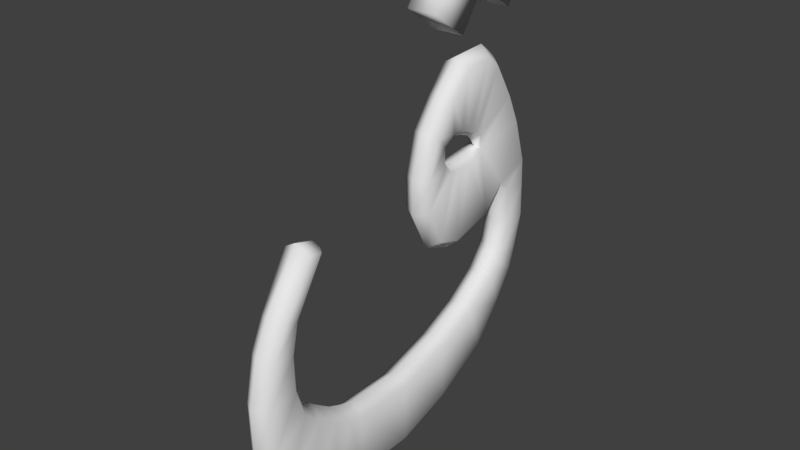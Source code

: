 # Source: kaf.blend  (saved by Blender 2.77.0; exported with 4.5.12 LTS)
import bpy
from mathutils import Matrix  # noqa: F401  (used for matrix-valued properties, if any)

bpy.ops.wm.read_factory_settings(use_empty=True)
scene = bpy.context.scene
scene.name = 'Scene'

# ---- collections
col_collection_1 = bpy.data.collections.new('Collection 1'); scene.collection.children.link(col_collection_1)

# ---- world
world_world = bpy.data.worlds.new('World'); scene.world = world_world
world_world.color = (0.05088, 0.05088, 0.05088)
world_world.use_sun_shadow = False
world_world.sun_shadow_jitter_overblur = 0.0
world_world.cycles.sampling_method = 'MANUAL'

# ---- meshes
me_plane_001 = bpy.data.meshes.new('Plane.001')
me_plane_001.from_pydata([(-1.0, -1.0, 0.0), (1.0, -1.0, 0.0), (-1.0, 1.0, 0.0), (1.0, 1.0, 0.0), (-1.13, -1.489, 9.847e-09), (1.0, -2.141, 1.776e-15), (-1.391, -2.109, 2.954e-08), (0.4131, -3.087, 4.431e-08), (-1.848, -2.761, 6.401e-08), (-0.4674, -4.0, 1.108e-07), (-2.304, -3.283, 9.847e-08), (-1.576, -4.522, 1.945e-07), (-3.25, -3.576, 1.699e-07), (-3.141, -4.554, 3.127e-07), (-4.424, -3.609, 2.585e-07), (-4.543, -4.261, 4.185e-07), (-5.422, -3.394, 3.596e-07), (-5.501, -3.823, 4.651e-07), (-7.02, -2.416, 4.803e-07), (-7.099, -2.845, 5.857e-07), (-1.522, 2.891, 3.939e-08), (0.4131, 2.891, 4.431e-08), (-2.141, 4.261, 8.616e-08), (-0.6304, 4.783, 1.231e-07), (-2.911, 5.344, 1.651e-07), (-1.817, 5.721, 1.919e-07), (-3.4, 5.735, 2.02e-07), (-2.795, 6.374, 2.657e-07), (-3.726, 5.963, 2.267e-07), (-3.513, 6.602, 3.199e-07), (-4.639, 6.159, 2.956e-07), (-4.589, 6.895, 4.011e-07), (-5.813, 6.028, 3.842e-07), (-5.762, 6.863, 4.897e-07), (-4.589, 6.895, 4.011e-07), (-5.762, 6.863, 4.897e-07), (-6.139, 5.702, 4.088e-07), (-6.545, 6.83, 5.488e-07), (-7.516, 4.897, -0.2627), (-7.96, 6.396, 6.557e-07), (-7.958, 4.785, -0.2078), (-8.942, 5.943, 7.298e-07), (-8.168, 4.528, -0.2079), (-10.04, 5.283, 8.124e-07), (-8.306, 4.179, -0.1977), (-10.43, 4.811, 8.423e-07), (-8.4, 3.85, -0.2042), (-10.38, 3.849, 8.38e-07), (-8.403, 3.492, -0.2167), (-9.583, 3.132, 7.782e-07), (-8.121, 3.08, -0.2328), (-8.659, 2.452, 7.084e-07), (-7.415, 3.103, -0.2423), (-7.413, 2.113, 6.144e-07), (-7.254, 3.388, -0.2031), (-6.413, 2.113, 5.388e-07), (-7.231, 3.724, -0.2014), (-5.262, 2.679, 4.519e-07), (-7.266, 4.156, -0.1973), (-4.979, 3.509, 4.306e-07), (-7.305, 4.483, -0.1978), (-5.356, 4.924, 4.591e-07), (-1.0, 1.0, -0.8941), (-1.0, -1.0, -0.8941), (1.0, -1.0, -0.8941), (1.0, 1.0, -0.8941), (-1.13, -1.489, -0.8941), (1.0, -2.141, -0.8941), (-1.391, -2.109, -0.8941), (0.4131, -3.087, -0.8941), (-1.848, -2.761, -0.8941), (-0.4674, -4.0, -0.8941), (-2.304, -3.283, -0.8941), (-1.576, -4.522, -0.8941), (-3.25, -3.576, -0.8941), (-3.141, -4.554, -0.8941), (-4.424, -3.609, -0.8941), (-4.543, -4.261, -0.8941), (-5.422, -3.394, -0.8941), (-5.501, -3.823, -0.8941), (-7.02, -2.416, -0.8941), (-7.099, -2.845, -0.8941), (0.4131, 2.891, -0.8941), (-1.522, 2.891, -0.8941), (-0.6304, 4.783, -0.8941), (-2.141, 4.261, -0.8941), (-1.817, 5.721, -0.8941), (-2.911, 5.344, -0.8941), (-2.795, 6.374, -0.8941), (-3.4, 5.735, -0.8941), (-3.513, 6.602, -0.8941), (-3.726, 5.963, -0.8941), (-4.589, 6.895, -0.8941), (-4.639, 6.159, -0.8941), (-5.762, 6.863, -0.8941), (-5.813, 6.028, -0.8941), (-4.589, 6.895, -0.8941), (-5.762, 6.863, -0.8941), (-6.545, 6.83, -0.8941), (-6.139, 5.702, -0.8941), (-7.96, 6.396, -0.8941), (-7.453, 5.204, -0.8941), (-8.942, 5.943, -0.8941), (-7.865, 4.957, -0.8941), (-10.04, 5.283, -0.8941), (-8.112, 4.655, -0.8941), (-10.43, 4.811, -0.8941), (-8.277, 4.189, -0.8941), (-10.38, 3.849, -0.8941), (-8.414, 3.749, -0.8941), (-9.583, 3.132, -0.8941), (-8.441, 3.338, -0.8941), (-8.659, 2.452, -0.8941), (-8.167, 2.871, -0.8941), (-7.413, 2.113, -0.8941), (-7.371, 2.871, -0.8941), (-6.413, 2.113, -0.8941), (-7.288, 3.173, -0.8941), (-5.262, 2.679, -0.8941), (-7.261, 3.612, -0.8941), (-4.979, 3.509, -0.8941), (-7.316, 4.216, -0.8941), (-5.356, 4.924, -0.8941), (-7.371, 4.683, -0.8941), (-2.648, 6.68, -0.3969), (-1.617, 5.996, -0.3969), (-5.8, 5.703, -0.3969), (-5.062, 5.094, -0.3969), (-10.75, 4.918, -0.3969), (-10.26, 5.541, -0.3969), (-0.2694, -4.276, -0.3969), (-1.498, -4.853, -0.3969), (-3.604, 5.463, -0.3969), (-3.862, 5.652, -0.3969), (-2.49, -2.998, -0.3969), (-2.115, -2.551, -0.3969), (-3.416, 6.928, -0.3969), (-10.68, 3.702, -0.3969), (-3.173, -4.893, -0.3969), (-4.656, 5.819, -0.3969), (-3.306, -3.241, -0.3969), (-4.499, 7.223, -0.3969), (-9.798, 2.868, -0.3969), (-4.649, -4.584, -0.3969), (-5.666, 5.722, -0.3969), (-4.393, -3.27, -0.3969), (-8.806, 2.146, -0.3969), (-5.772, 7.202, -0.3969), (-4.598, 7.235, -0.3969), (-5.661, -4.124, -0.3969), (-5.777, 7.202, -0.3969), (-5.296, -3.078, -0.3969), (-7.409, -2.984, -0.3969), (-7.159, -2.105, -0.3969), (-7.458, 1.776, -0.3969), (-1.337, -0.9558, -0.3969), (-1.337, 0.9544, -0.3969), (-6.602, 7.165, -0.3969), (1.336, 1.051, -0.3969), (1.34, -1.0, -0.3969), (-6.336, 1.782, -0.3969), (-1.841, 2.776, -0.3969), (0.7258, 3.024, -0.3969), (-8.082, 6.714, -0.3969), (1.327, -2.234, -0.3969), (-5.007, 2.454, -0.3969), (-2.436, 4.091, -0.3969), (-1.452, -1.379, -0.3969), (-0.3711, 5.002, -0.3969), (-9.101, 6.243, -0.3969), (0.6813, -3.296, -0.3969), (-4.639, 3.497, -0.3969), (-3.158, 5.11, -0.3969), (-1.689, -1.944, -0.3969), (-7.498, 4.457, -0.4507), (-7.555, 4.815, -0.4507), (-8.008, 4.438, -0.4507), (-8.121, 4.117, -0.4507), (-8.215, 3.815, -0.4507), (-8.234, 3.532, -0.4507), (-8.045, 3.211, -0.4507), (-7.498, 3.211, -0.4507), (-7.441, 3.419, -0.4507), (-7.423, 3.721, -0.4507), (-7.838, 4.646, -0.4507), (-7.46, 4.136, -0.4507), (-12.39, 1.97, -0.7551), (-13.63, 2.841, -0.7551), (-11.52, 3.203, -0.7551), (-12.76, 4.075, -0.7551), (-12.39, 1.97, 0.2008), (-13.63, 2.841, 0.2008), (-11.52, 3.203, 0.2008), (-12.76, 4.075, 0.2008), (-12.73, 4.111, -0.7551), (-13.97, 4.982, -0.7551), (-11.86, 5.344, -0.7551), (-13.1, 6.216, -0.7551), (-12.73, 4.111, 0.2008), (-13.97, 4.982, 0.2008), (-11.86, 5.344, 0.2008), (-13.1, 6.216, 0.2008)], [], [(0, 1, 3, 2), (1, 0, 4, 5), (5, 4, 6, 7), (7, 6, 8, 9), (9, 8, 10, 11), (11, 10, 12, 13), (13, 12, 14, 15), (15, 14, 16, 17), (17, 16, 18, 19), (2, 3, 21, 20), (20, 21, 23, 22), (22, 23, 25, 24), (24, 25, 27, 26), (26, 27, 29, 28), (28, 29, 31, 30), (30, 31, 33, 32), (33, 31, 34, 35), (32, 33, 37, 36), (36, 37, 39, 38), (38, 39, 41, 40), (40, 41, 43, 42), (42, 43, 45, 44), (44, 45, 47, 46), (46, 47, 49, 48), (48, 49, 51, 50), (50, 51, 53, 52), (52, 53, 55, 54), (54, 55, 57, 56), (56, 57, 59, 58), (58, 59, 61, 60), (38, 60, 61, 36), (63, 62, 65, 64), (64, 67, 66, 63), (67, 69, 68, 66), (69, 71, 70, 68), (71, 73, 72, 70), (73, 75, 74, 72), (75, 77, 76, 74), (77, 79, 78, 76), (79, 81, 80, 78), (62, 83, 82, 65), (83, 85, 84, 82), (85, 87, 86, 84), (87, 89, 88, 86), (89, 91, 90, 88), (91, 93, 92, 90), (93, 95, 94, 92), (94, 97, 96, 92), (95, 99, 98, 94), (99, 101, 100, 98), (101, 103, 102, 100), (103, 105, 104, 102), (105, 107, 106, 104), (107, 109, 108, 106), (109, 111, 110, 108), (111, 113, 112, 110), (113, 115, 114, 112), (115, 117, 116, 114), (117, 119, 118, 116), (119, 121, 120, 118), (121, 123, 122, 120), (101, 99, 122, 123), (175, 101, 123, 174), (177, 107, 105, 176), (125, 86, 88, 124), (127, 122, 99, 126), (129, 104, 106, 128), (131, 73, 71, 130), (133, 91, 89, 132), (135, 70, 72, 134), (178, 109, 107, 177), (124, 88, 90, 136), (128, 106, 108, 137), (138, 75, 73, 131), (139, 93, 91, 133), (134, 72, 74, 140), (179, 111, 109, 178), (136, 90, 92, 141), (137, 108, 110, 142), (143, 77, 75, 138), (144, 95, 93, 139), (140, 74, 76, 145), (180, 113, 111, 179), (142, 110, 112, 146), (148, 96, 97, 147), (149, 79, 77, 143), (147, 97, 94, 150), (145, 76, 78, 151), (181, 115, 113, 180), (141, 92, 96, 148), (153, 80, 81, 152), (146, 112, 114, 154), (152, 81, 79, 149), (156, 62, 63, 155), (126, 99, 95, 144), (151, 78, 80, 153), (182, 117, 115, 181), (150, 94, 98, 157), (159, 64, 65, 158), (154, 114, 116, 160), (161, 83, 62, 156), (158, 65, 82, 162), (183, 119, 117, 182), (157, 98, 100, 163), (164, 67, 64, 159), (160, 116, 118, 165), (166, 85, 83, 161), (155, 63, 66, 167), (184, 103, 101, 175), (162, 82, 84, 168), (185, 121, 119, 183), (163, 100, 102, 169), (170, 69, 67, 164), (165, 118, 120, 171), (172, 87, 85, 166), (167, 66, 68, 173), (176, 105, 103, 184), (168, 84, 86, 125), (174, 123, 121, 185), (169, 102, 104, 129), (130, 71, 69, 170), (171, 120, 122, 127), (132, 89, 87, 172), (173, 68, 70, 135), (6, 173, 135, 8), (26, 132, 172, 24), (59, 171, 127, 61), (9, 130, 170, 7), (41, 169, 129, 43), (23, 168, 125, 25), (4, 167, 173, 6), (24, 172, 166, 22), (57, 165, 171, 59), (7, 170, 164, 5), (39, 163, 169, 41), (21, 162, 168, 23), (0, 155, 167, 4), (22, 166, 161, 20), (55, 160, 165, 57), (5, 164, 159, 1), (37, 157, 163, 39), (3, 158, 162, 21), (20, 161, 156, 2), (53, 154, 160, 55), (1, 159, 158, 3), (33, 150, 157, 37), (16, 151, 153, 18), (36, 126, 144, 32), (2, 156, 155, 0), (19, 152, 149, 17), (51, 146, 154, 53), (18, 153, 152, 19), (31, 141, 148, 34), (14, 145, 151, 16), (35, 147, 150, 33), (17, 149, 143, 15), (34, 148, 147, 35), (49, 142, 146, 51), (12, 140, 145, 14), (32, 144, 139, 30), (15, 143, 138, 13), (47, 137, 142, 49), (29, 136, 141, 31), (10, 134, 140, 12), (30, 139, 133, 28), (13, 138, 131, 11), (45, 128, 137, 47), (27, 124, 136, 29), (8, 135, 134, 10), (28, 133, 132, 26), (11, 131, 130, 9), (43, 129, 128, 45), (61, 127, 126, 36), (25, 125, 124, 27), (60, 174, 185, 58), (42, 176, 184, 40), (58, 185, 183, 56), (40, 184, 175, 38), (56, 183, 182, 54), (54, 182, 181, 52), (52, 181, 180, 50), (50, 180, 179, 48), (48, 179, 178, 46), (46, 178, 177, 44), (44, 177, 176, 42), (38, 175, 174, 60), (187, 189, 188, 186), (189, 193, 192, 188), (193, 191, 190, 192), (191, 187, 186, 190), (186, 188, 192, 190), (191, 193, 189, 187), (195, 197, 196, 194), (197, 201, 200, 196), (201, 199, 198, 200), (199, 195, 194, 198), (194, 196, 200, 198), (199, 201, 197, 195)])
me_plane_001.polygons.foreach_set('use_smooth', [True] * 198)
me_plane_001.use_remesh_preserve_volume = False
me_plane_001.use_remesh_preserve_attributes = False
me_plane_001.use_mirror_vertex_groups = False
me_plane_001.update()

# ---- objects
ob_plane = bpy.data.objects.new('Plane', me_plane_001)

# ---- transforms, parenting, visibility, modifiers, constraints
ob_plane.location = (0.09452, -0.1556, -0.0009148)
ob_plane.rotation_euler = (-0.0, 1.571, 0.0)
ob_plane.scale = (0.1133, 0.1133, 0.1133)
ob_plane.lineart.crease_threshold = 0.0

# ---- collection membership
col_collection_1.objects.link(ob_plane)

# ---- scene / render settings (as saved in the file)
scene.frame_start = 1; scene.frame_end = 250; scene.frame_set(1)
scene.render.engine = 'BLENDER_EEVEE_NEXT'
scene.render.resolution_percentage = 50
scene.render.fps = 25
scene.render.dither_intensity = 0.0
scene.cycles.use_denoising = False
scene.cycles.samples = 128
scene.cycles.sampling_pattern = 'TABULATED_SOBOL'
scene.cycles.light_sampling_threshold = 0.0
scene.cycles.use_adaptive_sampling = False
scene.cycles.use_light_tree = False
scene.cycles.blur_glossy = 0.0
scene.cycles.sample_clamp_indirect = 0.0
scene.view_settings.view_transform = 'Standard'
bpy.context.view_layer.update()

# ---- added for rendering (the .blend has no active camera and no usable light): camera, sun
cam_auto = bpy.data.cameras.new('AutoCamera')
cam_auto.lens = 50.0
cam_auto.sensor_width = 36.0
cam_auto.clip_end = 1000.0
ob_auto_camera = bpy.data.objects.new('AutoCamera', cam_auto)
scene.collection.objects.link(ob_auto_camera)
ob_auto_camera.location = (2.10541, -2.48315, 2.35443)
ob_auto_camera.rotation_euler = (1.09748, -7.21219e-08, 0.694738)
scene.camera = ob_auto_camera
light_auto_sun = bpy.data.lights.new('AutoSun', 'SUN')
light_auto_sun.energy = 3.0
light_auto_sun.angle = 0.0523599
ob_auto_sun = bpy.data.objects.new('AutoSun', light_auto_sun)
scene.collection.objects.link(ob_auto_sun)
ob_auto_sun.rotation_euler = (0.872665, 0.174533, 0.523599)
bpy.context.view_layer.update()

